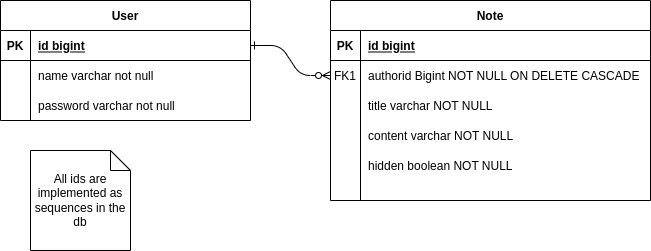

The diagram above was exported from draw.io. Its source (the exported page's mxGraphModel, read from the mxfile embedded in the PNG):
<mxGraphModel dx="1304" dy="723" grid="1" gridSize="10" guides="1" tooltips="1" connect="1" arrows="1" fold="1" page="1" pageScale="1" pageWidth="850" pageHeight="1100" math="0" shadow="0" extFonts="Permanent Marker^https://fonts.googleapis.com/css?family=Permanent+Marker">
  <root>
    <mxCell id="0" />
    <mxCell id="1" parent="0" />
    <mxCell id="C-vyLk0tnHw3VtMMgP7b-1" value="" style="edgeStyle=entityRelationEdgeStyle;endArrow=ERzeroToMany;startArrow=ERone;endFill=1;startFill=0;" parent="1" source="C-vyLk0tnHw3VtMMgP7b-24" target="C-vyLk0tnHw3VtMMgP7b-6" edge="1">
      <mxGeometry width="100" height="100" relative="1" as="geometry">
        <mxPoint x="340" y="720" as="sourcePoint" />
        <mxPoint x="440" y="620" as="targetPoint" />
      </mxGeometry>
    </mxCell>
    <mxCell id="C-vyLk0tnHw3VtMMgP7b-2" value="Note" style="shape=table;startSize=30;container=1;collapsible=1;childLayout=tableLayout;fixedRows=1;rowLines=0;fontStyle=1;align=center;resizeLast=1;" parent="1" vertex="1">
      <mxGeometry x="450" y="120" width="320" height="200" as="geometry" />
    </mxCell>
    <mxCell id="C-vyLk0tnHw3VtMMgP7b-3" value="" style="shape=partialRectangle;collapsible=0;dropTarget=0;pointerEvents=0;fillColor=none;points=[[0,0.5],[1,0.5]];portConstraint=eastwest;top=0;left=0;right=0;bottom=1;" parent="C-vyLk0tnHw3VtMMgP7b-2" vertex="1">
      <mxGeometry y="30" width="320" height="30" as="geometry" />
    </mxCell>
    <mxCell id="C-vyLk0tnHw3VtMMgP7b-4" value="PK" style="shape=partialRectangle;overflow=hidden;connectable=0;fillColor=none;top=0;left=0;bottom=0;right=0;fontStyle=1;" parent="C-vyLk0tnHw3VtMMgP7b-3" vertex="1">
      <mxGeometry width="30" height="30" as="geometry">
        <mxRectangle width="30" height="30" as="alternateBounds" />
      </mxGeometry>
    </mxCell>
    <mxCell id="C-vyLk0tnHw3VtMMgP7b-5" value="id bigint" style="shape=partialRectangle;overflow=hidden;connectable=0;fillColor=none;top=0;left=0;bottom=0;right=0;align=left;spacingLeft=6;fontStyle=5;" parent="C-vyLk0tnHw3VtMMgP7b-3" vertex="1">
      <mxGeometry x="30" width="290" height="30" as="geometry">
        <mxRectangle width="290" height="30" as="alternateBounds" />
      </mxGeometry>
    </mxCell>
    <mxCell id="C-vyLk0tnHw3VtMMgP7b-6" value="" style="shape=partialRectangle;collapsible=0;dropTarget=0;pointerEvents=0;fillColor=none;points=[[0,0.5],[1,0.5]];portConstraint=eastwest;top=0;left=0;right=0;bottom=0;" parent="C-vyLk0tnHw3VtMMgP7b-2" vertex="1">
      <mxGeometry y="60" width="320" height="30" as="geometry" />
    </mxCell>
    <mxCell id="C-vyLk0tnHw3VtMMgP7b-7" value="FK1" style="shape=partialRectangle;overflow=hidden;connectable=0;fillColor=none;top=0;left=0;bottom=0;right=0;" parent="C-vyLk0tnHw3VtMMgP7b-6" vertex="1">
      <mxGeometry width="30" height="30" as="geometry">
        <mxRectangle width="30" height="30" as="alternateBounds" />
      </mxGeometry>
    </mxCell>
    <mxCell id="C-vyLk0tnHw3VtMMgP7b-8" value="authorid Bigint NOT NULL ON DELETE CASCADE" style="shape=partialRectangle;overflow=hidden;connectable=0;fillColor=none;top=0;left=0;bottom=0;right=0;align=left;spacingLeft=6;" parent="C-vyLk0tnHw3VtMMgP7b-6" vertex="1">
      <mxGeometry x="30" width="290" height="30" as="geometry">
        <mxRectangle width="290" height="30" as="alternateBounds" />
      </mxGeometry>
    </mxCell>
    <mxCell id="C-vyLk0tnHw3VtMMgP7b-9" value="" style="shape=partialRectangle;collapsible=0;dropTarget=0;pointerEvents=0;fillColor=none;points=[[0,0.5],[1,0.5]];portConstraint=eastwest;top=0;left=0;right=0;bottom=0;" parent="C-vyLk0tnHw3VtMMgP7b-2" vertex="1">
      <mxGeometry y="90" width="320" height="30" as="geometry" />
    </mxCell>
    <mxCell id="C-vyLk0tnHw3VtMMgP7b-10" value="" style="shape=partialRectangle;overflow=hidden;connectable=0;fillColor=none;top=0;left=0;bottom=0;right=0;" parent="C-vyLk0tnHw3VtMMgP7b-9" vertex="1">
      <mxGeometry width="30" height="30" as="geometry">
        <mxRectangle width="30" height="30" as="alternateBounds" />
      </mxGeometry>
    </mxCell>
    <mxCell id="C-vyLk0tnHw3VtMMgP7b-11" value="title varchar NOT NULL" style="shape=partialRectangle;overflow=hidden;connectable=0;fillColor=none;top=0;left=0;bottom=0;right=0;align=left;spacingLeft=6;" parent="C-vyLk0tnHw3VtMMgP7b-9" vertex="1">
      <mxGeometry x="30" width="290" height="30" as="geometry">
        <mxRectangle width="290" height="30" as="alternateBounds" />
      </mxGeometry>
    </mxCell>
    <mxCell id="C-vyLk0tnHw3VtMMgP7b-23" value="User" style="shape=table;startSize=30;container=1;collapsible=1;childLayout=tableLayout;fixedRows=1;rowLines=0;fontStyle=1;align=center;resizeLast=1;" parent="1" vertex="1">
      <mxGeometry x="120" y="120" width="250" height="120" as="geometry" />
    </mxCell>
    <mxCell id="C-vyLk0tnHw3VtMMgP7b-24" value="" style="shape=partialRectangle;collapsible=0;dropTarget=0;pointerEvents=0;fillColor=none;points=[[0,0.5],[1,0.5]];portConstraint=eastwest;top=0;left=0;right=0;bottom=1;" parent="C-vyLk0tnHw3VtMMgP7b-23" vertex="1">
      <mxGeometry y="30" width="250" height="30" as="geometry" />
    </mxCell>
    <mxCell id="C-vyLk0tnHw3VtMMgP7b-25" value="PK" style="shape=partialRectangle;overflow=hidden;connectable=0;fillColor=none;top=0;left=0;bottom=0;right=0;fontStyle=1;" parent="C-vyLk0tnHw3VtMMgP7b-24" vertex="1">
      <mxGeometry width="30" height="30" as="geometry">
        <mxRectangle width="30" height="30" as="alternateBounds" />
      </mxGeometry>
    </mxCell>
    <mxCell id="C-vyLk0tnHw3VtMMgP7b-26" value="id bigint" style="shape=partialRectangle;overflow=hidden;connectable=0;fillColor=none;top=0;left=0;bottom=0;right=0;align=left;spacingLeft=6;fontStyle=5;" parent="C-vyLk0tnHw3VtMMgP7b-24" vertex="1">
      <mxGeometry x="30" width="220" height="30" as="geometry">
        <mxRectangle width="220" height="30" as="alternateBounds" />
      </mxGeometry>
    </mxCell>
    <mxCell id="C-vyLk0tnHw3VtMMgP7b-27" value="" style="shape=partialRectangle;collapsible=0;dropTarget=0;pointerEvents=0;fillColor=none;points=[[0,0.5],[1,0.5]];portConstraint=eastwest;top=0;left=0;right=0;bottom=0;" parent="C-vyLk0tnHw3VtMMgP7b-23" vertex="1">
      <mxGeometry y="60" width="250" height="30" as="geometry" />
    </mxCell>
    <mxCell id="C-vyLk0tnHw3VtMMgP7b-28" value="" style="shape=partialRectangle;overflow=hidden;connectable=0;fillColor=none;top=0;left=0;bottom=0;right=0;" parent="C-vyLk0tnHw3VtMMgP7b-27" vertex="1">
      <mxGeometry width="30" height="30" as="geometry">
        <mxRectangle width="30" height="30" as="alternateBounds" />
      </mxGeometry>
    </mxCell>
    <mxCell id="C-vyLk0tnHw3VtMMgP7b-29" value="name varchar not null" style="shape=partialRectangle;overflow=hidden;connectable=0;fillColor=none;top=0;left=0;bottom=0;right=0;align=left;spacingLeft=6;" parent="C-vyLk0tnHw3VtMMgP7b-27" vertex="1">
      <mxGeometry x="30" width="220" height="30" as="geometry">
        <mxRectangle width="220" height="30" as="alternateBounds" />
      </mxGeometry>
    </mxCell>
    <mxCell id="h_WqzlO0NyU0Y5QP8qmW-1" value="password varchar not null" style="shape=partialRectangle;overflow=hidden;connectable=0;fillColor=none;top=0;left=0;bottom=0;right=0;align=left;spacingLeft=6;" parent="1" vertex="1">
      <mxGeometry x="150" y="210" width="220" height="30" as="geometry">
        <mxRectangle width="220" height="30" as="alternateBounds" />
      </mxGeometry>
    </mxCell>
    <mxCell id="h_WqzlO0NyU0Y5QP8qmW-3" value="" style="endArrow=none;html=1;rounded=0;" parent="1" edge="1">
      <mxGeometry width="50" height="50" relative="1" as="geometry">
        <mxPoint x="150" y="240" as="sourcePoint" />
        <mxPoint x="150" y="210" as="targetPoint" />
      </mxGeometry>
    </mxCell>
    <mxCell id="h_WqzlO0NyU0Y5QP8qmW-4" value="content varchar NOT NULL" style="shape=partialRectangle;overflow=hidden;connectable=0;fillColor=none;top=0;left=0;bottom=0;right=0;align=left;spacingLeft=6;" parent="1" vertex="1">
      <mxGeometry x="480" y="240" width="220" height="30" as="geometry">
        <mxRectangle width="220" height="30" as="alternateBounds" />
      </mxGeometry>
    </mxCell>
    <mxCell id="h_WqzlO0NyU0Y5QP8qmW-5" value="hidden boolean NOT NULL" style="shape=partialRectangle;overflow=hidden;connectable=0;fillColor=none;top=0;left=0;bottom=0;right=0;align=left;spacingLeft=6;" parent="1" vertex="1">
      <mxGeometry x="480" y="270" width="220" height="30" as="geometry">
        <mxRectangle width="220" height="30" as="alternateBounds" />
      </mxGeometry>
    </mxCell>
    <mxCell id="h_WqzlO0NyU0Y5QP8qmW-6" value="" style="endArrow=none;html=1;rounded=0;" parent="1" edge="1">
      <mxGeometry width="50" height="50" relative="1" as="geometry">
        <mxPoint x="480" y="320" as="sourcePoint" />
        <mxPoint x="480" y="240" as="targetPoint" />
      </mxGeometry>
    </mxCell>
    <mxCell id="4" value="All ids are implemented as sequences in the db" style="shape=note;size=20;whiteSpace=wrap;html=1;" parent="1" vertex="1">
      <mxGeometry x="150" y="270" width="100" height="100" as="geometry" />
    </mxCell>
  </root>
</mxGraphModel>